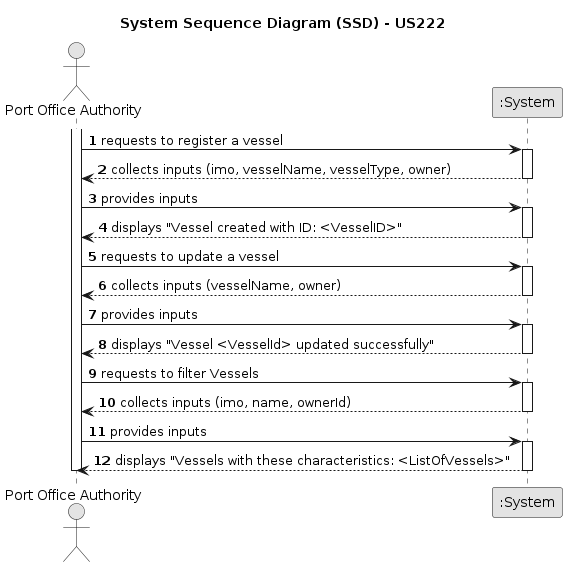

The diagram above was rendered by PlantUML. Its source (embedded in the PNG):
@startuml
skinparam monochrome true
skinparam packageStyle rectangle
skinparam shadowing false

autonumber

title System Sequence Diagram (SSD) - US222

actor "Port Office Authority" as POA
participant ":System" as System

activate POA

    POA -> System : requests to register a vessel
    activate System
        System --> POA : collects inputs (imo, vesselName, vesselType, owner)
    deactivate System

    POA -> System : provides inputs
    activate System
        System --> POA : displays "Vessel created with ID: <VesselID>"
    deactivate System

    POA -> System : requests to update a vessel
    activate System
        System --> POA : collects inputs (vesselName, owner)
    deactivate System

    POA -> System : provides inputs
    activate System
        System --> POA : displays "Vessel <VesselId> updated successfully"
    deactivate System

    POA -> System : requests to filter Vessels
    activate System
        System --> POA : collects inputs (imo, name, ownerId)
    deactivate System

    POA -> System : provides inputs
    activate System
        System --> POA : displays "Vessels with these characteristics: <ListOfVessels>"
    deactivate System

deactivate POA

@enduml